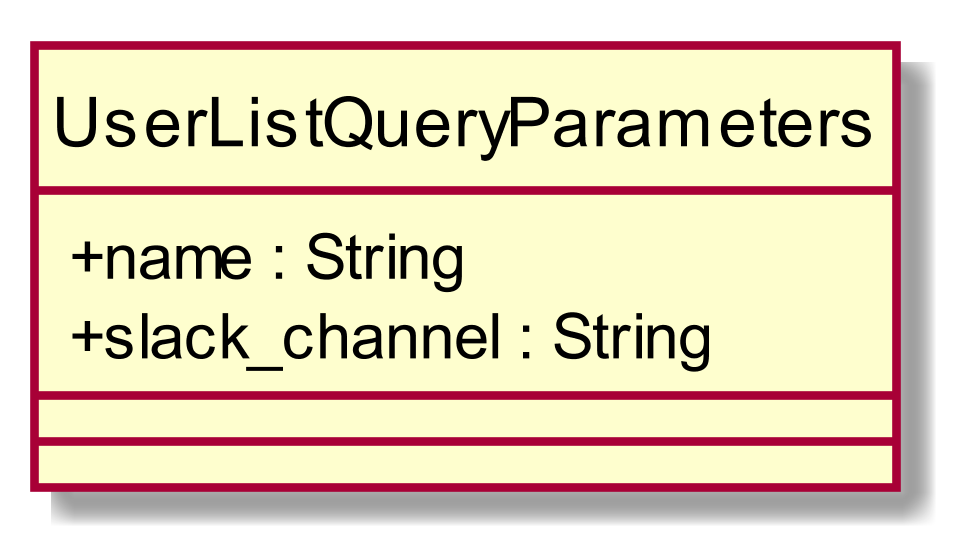

The diagram above was rendered by PlantUML. Its source (embedded in the PNG):
@startuml
scale 1000*1000
skinparam classAttributeIconSize 0
class UserListQueryParameters{
+ name : String
+ slack_channel : String
__
__

}
hide circle
@enduml